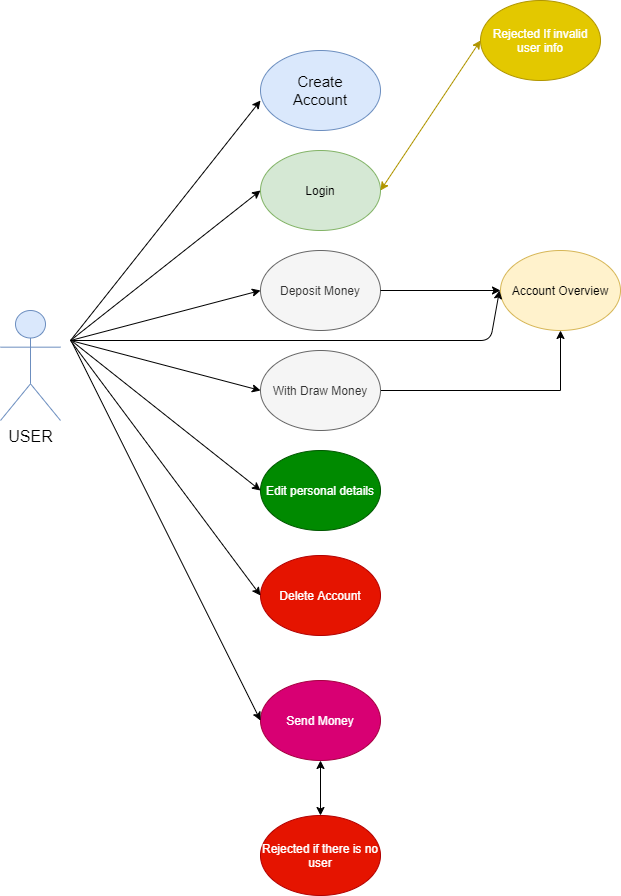

The diagram above was exported from draw.io. Its source (the exported page's mxGraphModel, read from the mxfile embedded in the PNG):
<mxGraphModel dx="1422" dy="794" grid="1" gridSize="10" guides="1" tooltips="1" connect="1" arrows="1" fold="1" page="1" pageScale="1" pageWidth="827" pageHeight="1169" math="0" shadow="0">
  <root>
    <mxCell id="WIyWlLk6GJQsqaUBKTNV-0" />
    <mxCell id="WIyWlLk6GJQsqaUBKTNV-1" parent="WIyWlLk6GJQsqaUBKTNV-0" />
    <mxCell id="aJxR39NnCvengDDkzxAp-0" value="" style="ellipse;whiteSpace=wrap;html=1;fillColor=#dae8fc;strokeColor=#6c8ebf;" parent="WIyWlLk6GJQsqaUBKTNV-1" vertex="1">
      <mxGeometry x="320" y="80" width="120" height="80" as="geometry" />
    </mxCell>
    <mxCell id="aJxR39NnCvengDDkzxAp-1" value="Rejected if there is no user" style="ellipse;whiteSpace=wrap;html=1;fillColor=#e51400;strokeColor=#B20000;fontColor=#ffffff;" parent="WIyWlLk6GJQsqaUBKTNV-1" vertex="1">
      <mxGeometry x="320" y="845" width="120" height="80" as="geometry" />
    </mxCell>
    <mxCell id="aJxR39NnCvengDDkzxAp-2" value="Send Money" style="ellipse;whiteSpace=wrap;html=1;fillColor=#d80073;strokeColor=#A50040;fontColor=#ffffff;" parent="WIyWlLk6GJQsqaUBKTNV-1" vertex="1">
      <mxGeometry x="320" y="710" width="120" height="80" as="geometry" />
    </mxCell>
    <mxCell id="aJxR39NnCvengDDkzxAp-3" value="Edit personal details" style="ellipse;whiteSpace=wrap;html=1;fillColor=#008a00;strokeColor=#005700;fontColor=#ffffff;" parent="WIyWlLk6GJQsqaUBKTNV-1" vertex="1">
      <mxGeometry x="320" y="480" width="120" height="80" as="geometry" />
    </mxCell>
    <mxCell id="7Tt2vJfQucJ09m2JxH3g-7" style="edgeStyle=orthogonalEdgeStyle;rounded=0;orthogonalLoop=1;jettySize=auto;html=1;exitX=1;exitY=0.5;exitDx=0;exitDy=0;entryX=0.5;entryY=1;entryDx=0;entryDy=0;" edge="1" parent="WIyWlLk6GJQsqaUBKTNV-1" source="aJxR39NnCvengDDkzxAp-4" target="7Tt2vJfQucJ09m2JxH3g-1">
      <mxGeometry relative="1" as="geometry">
        <mxPoint x="690" y="420" as="targetPoint" />
      </mxGeometry>
    </mxCell>
    <mxCell id="aJxR39NnCvengDDkzxAp-4" value="With Draw Money" style="ellipse;whiteSpace=wrap;html=1;fillColor=#f5f5f5;strokeColor=#666666;fontColor=#333333;" parent="WIyWlLk6GJQsqaUBKTNV-1" vertex="1">
      <mxGeometry x="320" y="380" width="120" height="80" as="geometry" />
    </mxCell>
    <mxCell id="aJxR39NnCvengDDkzxAp-5" value="Deposit Money" style="ellipse;whiteSpace=wrap;html=1;fillColor=#f5f5f5;strokeColor=#666666;fontColor=#333333;" parent="WIyWlLk6GJQsqaUBKTNV-1" vertex="1">
      <mxGeometry x="320" y="280" width="120" height="80" as="geometry" />
    </mxCell>
    <mxCell id="aJxR39NnCvengDDkzxAp-6" value="Login" style="ellipse;whiteSpace=wrap;html=1;fillColor=#d5e8d4;strokeColor=#82b366;" parent="WIyWlLk6GJQsqaUBKTNV-1" vertex="1">
      <mxGeometry x="320" y="180" width="120" height="80" as="geometry" />
    </mxCell>
    <mxCell id="aJxR39NnCvengDDkzxAp-7" value="&lt;font style=&quot;font-size: 16px&quot;&gt;USER&lt;/font&gt;" style="shape=umlActor;verticalLabelPosition=bottom;verticalAlign=top;html=1;outlineConnect=0;fillColor=#dae8fc;strokeColor=#6c8ebf;" parent="WIyWlLk6GJQsqaUBKTNV-1" vertex="1">
      <mxGeometry x="60" y="340" width="60" height="110" as="geometry" />
    </mxCell>
    <mxCell id="aJxR39NnCvengDDkzxAp-8" value="&lt;font style=&quot;font-size: 15px&quot;&gt;Create Account&lt;/font&gt;" style="text;html=1;strokeColor=none;fillColor=none;align=center;verticalAlign=middle;whiteSpace=wrap;rounded=0;" parent="WIyWlLk6GJQsqaUBKTNV-1" vertex="1">
      <mxGeometry x="330" y="100" width="100" height="40" as="geometry" />
    </mxCell>
    <mxCell id="aJxR39NnCvengDDkzxAp-9" value="" style="endArrow=classic;html=1;entryX=0;entryY=0.625;entryDx=0;entryDy=0;entryPerimeter=0;" parent="WIyWlLk6GJQsqaUBKTNV-1" target="aJxR39NnCvengDDkzxAp-0" edge="1">
      <mxGeometry width="50" height="50" relative="1" as="geometry">
        <mxPoint x="130" y="370" as="sourcePoint" />
        <mxPoint x="310" y="130" as="targetPoint" />
      </mxGeometry>
    </mxCell>
    <mxCell id="aJxR39NnCvengDDkzxAp-10" value="" style="endArrow=classic;html=1;entryX=0;entryY=0.5;entryDx=0;entryDy=0;" parent="WIyWlLk6GJQsqaUBKTNV-1" target="aJxR39NnCvengDDkzxAp-6" edge="1">
      <mxGeometry width="50" height="50" relative="1" as="geometry">
        <mxPoint x="130" y="370" as="sourcePoint" />
        <mxPoint x="320" y="140" as="targetPoint" />
      </mxGeometry>
    </mxCell>
    <mxCell id="aJxR39NnCvengDDkzxAp-11" value="" style="endArrow=classic;html=1;entryX=0;entryY=0.5;entryDx=0;entryDy=0;" parent="WIyWlLk6GJQsqaUBKTNV-1" target="aJxR39NnCvengDDkzxAp-4" edge="1">
      <mxGeometry width="50" height="50" relative="1" as="geometry">
        <mxPoint x="130" y="370" as="sourcePoint" />
        <mxPoint x="440" y="380" as="targetPoint" />
      </mxGeometry>
    </mxCell>
    <mxCell id="aJxR39NnCvengDDkzxAp-12" value="" style="endArrow=classic;html=1;entryX=0;entryY=0.5;entryDx=0;entryDy=0;" parent="WIyWlLk6GJQsqaUBKTNV-1" target="aJxR39NnCvengDDkzxAp-3" edge="1">
      <mxGeometry width="50" height="50" relative="1" as="geometry">
        <mxPoint x="132" y="371" as="sourcePoint" />
        <mxPoint x="322" y="421" as="targetPoint" />
      </mxGeometry>
    </mxCell>
    <mxCell id="aJxR39NnCvengDDkzxAp-13" value="" style="endArrow=classic;html=1;entryX=0;entryY=0.5;entryDx=0;entryDy=0;" parent="WIyWlLk6GJQsqaUBKTNV-1" target="aJxR39NnCvengDDkzxAp-2" edge="1">
      <mxGeometry width="50" height="50" relative="1" as="geometry">
        <mxPoint x="131" y="371" as="sourcePoint" />
        <mxPoint x="319" y="520" as="targetPoint" />
      </mxGeometry>
    </mxCell>
    <mxCell id="7Tt2vJfQucJ09m2JxH3g-0" value="" style="endArrow=classic;html=1;entryX=0;entryY=0.5;entryDx=0;entryDy=0;" edge="1" parent="WIyWlLk6GJQsqaUBKTNV-1" target="aJxR39NnCvengDDkzxAp-5">
      <mxGeometry width="50" height="50" relative="1" as="geometry">
        <mxPoint x="130" y="370" as="sourcePoint" />
        <mxPoint x="330" y="430" as="targetPoint" />
      </mxGeometry>
    </mxCell>
    <mxCell id="7Tt2vJfQucJ09m2JxH3g-1" value="Account Overview" style="ellipse;whiteSpace=wrap;html=1;fillColor=#fff2cc;strokeColor=#d6b656;" vertex="1" parent="WIyWlLk6GJQsqaUBKTNV-1">
      <mxGeometry x="560" y="280" width="120" height="80" as="geometry" />
    </mxCell>
    <mxCell id="7Tt2vJfQucJ09m2JxH3g-5" value="" style="endArrow=classic;html=1;exitX=1;exitY=0.5;exitDx=0;exitDy=0;" edge="1" parent="WIyWlLk6GJQsqaUBKTNV-1" source="aJxR39NnCvengDDkzxAp-5" target="7Tt2vJfQucJ09m2JxH3g-1">
      <mxGeometry width="50" height="50" relative="1" as="geometry">
        <mxPoint x="390" y="310" as="sourcePoint" />
        <mxPoint x="440" y="260" as="targetPoint" />
      </mxGeometry>
    </mxCell>
    <mxCell id="7Tt2vJfQucJ09m2JxH3g-9" value="" style="endArrow=classic;html=1;" edge="1" parent="WIyWlLk6GJQsqaUBKTNV-1">
      <mxGeometry width="50" height="50" relative="1" as="geometry">
        <mxPoint x="130" y="370" as="sourcePoint" />
        <mxPoint x="559" y="320" as="targetPoint" />
        <Array as="points">
          <mxPoint x="550" y="370" />
        </Array>
      </mxGeometry>
    </mxCell>
    <mxCell id="7Tt2vJfQucJ09m2JxH3g-10" value="" style="endArrow=classic;startArrow=classic;html=1;exitX=0.5;exitY=0;exitDx=0;exitDy=0;entryX=0.5;entryY=1;entryDx=0;entryDy=0;" edge="1" parent="WIyWlLk6GJQsqaUBKTNV-1" source="aJxR39NnCvengDDkzxAp-1" target="aJxR39NnCvengDDkzxAp-2">
      <mxGeometry width="50" height="50" relative="1" as="geometry">
        <mxPoint x="390" y="675" as="sourcePoint" />
        <mxPoint x="440" y="625" as="targetPoint" />
      </mxGeometry>
    </mxCell>
    <mxCell id="7Tt2vJfQucJ09m2JxH3g-11" value="Delete Account" style="ellipse;whiteSpace=wrap;html=1;fillColor=#e51400;strokeColor=#B20000;fontColor=#ffffff;" vertex="1" parent="WIyWlLk6GJQsqaUBKTNV-1">
      <mxGeometry x="320" y="585" width="120" height="80" as="geometry" />
    </mxCell>
    <mxCell id="7Tt2vJfQucJ09m2JxH3g-12" value="" style="endArrow=classic;html=1;entryX=0;entryY=0.5;entryDx=0;entryDy=0;" edge="1" parent="WIyWlLk6GJQsqaUBKTNV-1" target="7Tt2vJfQucJ09m2JxH3g-11">
      <mxGeometry width="50" height="50" relative="1" as="geometry">
        <mxPoint x="130" y="370" as="sourcePoint" />
        <mxPoint x="440" y="620" as="targetPoint" />
      </mxGeometry>
    </mxCell>
    <mxCell id="7Tt2vJfQucJ09m2JxH3g-13" value="Rejected If invalid user info" style="ellipse;whiteSpace=wrap;html=1;fillColor=#e3c800;strokeColor=#B09500;fontColor=#ffffff;" vertex="1" parent="WIyWlLk6GJQsqaUBKTNV-1">
      <mxGeometry x="540" y="30" width="120" height="80" as="geometry" />
    </mxCell>
    <mxCell id="7Tt2vJfQucJ09m2JxH3g-16" value="" style="endArrow=classic;startArrow=classic;html=1;entryX=0;entryY=0.5;entryDx=0;entryDy=0;exitX=1;exitY=0.5;exitDx=0;exitDy=0;fillColor=#e3c800;strokeColor=#B09500;" edge="1" parent="WIyWlLk6GJQsqaUBKTNV-1" source="aJxR39NnCvengDDkzxAp-6" target="7Tt2vJfQucJ09m2JxH3g-13">
      <mxGeometry width="50" height="50" relative="1" as="geometry">
        <mxPoint x="390" y="300" as="sourcePoint" />
        <mxPoint x="440" y="250" as="targetPoint" />
      </mxGeometry>
    </mxCell>
  </root>
</mxGraphModel>